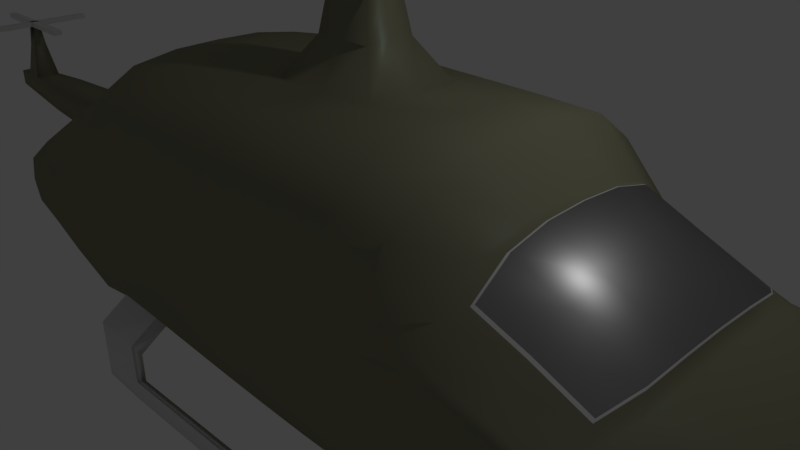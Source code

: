 # Source: helicopter2.blend  (saved by Blender 2.78.0; exported with 4.5.12 LTS)
import bpy
from mathutils import Matrix  # noqa: F401  (used for matrix-valued properties, if any)

bpy.ops.wm.read_factory_settings(use_empty=True)
scene = bpy.context.scene
scene.name = 'Scene'

# ---- collections
col_collection_1 = bpy.data.collections.new('Collection 1'); scene.collection.children.link(col_collection_1)

# ---- materials (node trees are filled in below, after node groups)
mat_body = bpy.data.materials.new('body')
mat_body.alpha_threshold = 0.0
mat_body.roughness = 0.5
mat_body.line_color = (0.0, 0.0, 0.0, 1.0)
mat_metall = bpy.data.materials.new('metall')
mat_metall.alpha_threshold = 0.0
mat_metall.roughness = 0.5
mat_glass = bpy.data.materials.new('glass')
mat_glass.alpha_threshold = 0.0
mat_glass.roughness = 0.5

# ---- material node trees
mat_body.use_nodes = True; mat_body.node_tree.nodes.clear()
_N = mat_body.node_tree.nodes; _L = mat_body.node_tree.links
n0 = _N.new('ShaderNodeMixShader'); n0.name = 'Mix Shader'; n0.location = (210, 205)
n0.inputs[0].default_value = 0.9
n1 = _N.new('ShaderNodeOutputMaterial'); n1.name = 'Material Output'; n1.location = (424, 218)
n2 = _N.new('ShaderNodeBsdfDiffuse'); n2.name = 'Diffuse BSDF'; n2.location = (15, 156)
n2.inputs[0].default_value = (0.2586, 0.2466, 0.1607, 1.0)
n3 = _N.new('ShaderNodeBsdfAnisotropic'); n3.name = 'Glossy BSDF'; n3.location = (9, 321)
n3.distribution = 'GGX'
n3.inputs[0].default_value = (0.2347, 0.3517, 0.3106, 1.0)
n3.inputs[1].default_value = 0.4472
_L.new(n0.outputs[0], n1.inputs[0])
_L.new(n3.outputs[0], n0.inputs[1])
_L.new(n2.outputs[0], n0.inputs[2])
n1.is_active_output = True
mat_metall.use_nodes = True; mat_metall.node_tree.nodes.clear()
_N = mat_metall.node_tree.nodes; _L = mat_metall.node_tree.links
n0 = _N.new('ShaderNodeBsdfAnisotropic'); n0.name = 'Glossy BSDF'; n0.location = (72, 286)
n0.distribution = 'GGX'
n0.inputs[0].default_value = (0.8667, 0.8667, 0.8667, 1.0)
n0.inputs[1].default_value = 0.5916
n1 = _N.new('ShaderNodeBsdfDiffuse'); n1.name = 'Diffuse BSDF'; n1.location = (66, 128)
n2 = _N.new('ShaderNodeMixShader'); n2.name = 'Mix Shader'; n2.location = (262, 185)
n3 = _N.new('ShaderNodeOutputMaterial'); n3.name = 'Material Output'; n3.location = (389, 285)
_L.new(n2.outputs[0], n3.inputs[0])
_L.new(n0.outputs[0], n2.inputs[1])
_L.new(n1.outputs[0], n2.inputs[2])
n3.is_active_output = True
mat_glass.use_nodes = True; mat_glass.node_tree.nodes.clear()
_N = mat_glass.node_tree.nodes; _L = mat_glass.node_tree.links
n0 = _N.new('ShaderNodeOutputMaterial'); n0.name = 'Material Output'; n0.location = (427, 342)
n1 = _N.new('ShaderNodeBsdfAnisotropic'); n1.name = 'Glossy BSDF'; n1.location = (205, 339)
n1.distribution = 'GGX'
n1.inputs[0].default_value = (0.3786, 0.3786, 0.3786, 1.0)
n1.inputs[1].default_value = 0.4082
_L.new(n1.outputs[0], n0.inputs[0])
n0.is_active_output = True

# ---- world
world_world = bpy.data.worlds.new('World'); scene.world = world_world
world_world.color = (0.05088, 0.05088, 0.05088)
world_world.use_sun_shadow = False
world_world.sun_shadow_jitter_overblur = 0.0
world_world.cycles.sampling_method = 'MANUAL'

# ---- cameras
cam_camera = bpy.data.cameras.new('Camera')
cam_camera.clip_end = 100.0
cam_camera.lens = 35.0
cam_camera.sensor_width = 32.0
cam_camera.sensor_height = 18.0
cam_camera.ortho_scale = 7.314
cam_camera.dof.focus_distance = 0.0

# ---- lights
light_lamp = bpy.data.lights.new('Lamp', 'POINT')
light_lamp.transmission_factor = 0.0
light_lamp.cutoff_distance = 30.0
light_lamp.energy = 100.0
light_lamp.shadow_buffer_clip_start = 1.001
light_lamp.shadow_soft_size = 0.1
light_lamp.shadow_maximum_resolution = 0.006
light_lamp.use_absolute_resolution = True

# ---- meshes
me_cube_001 = bpy.data.meshes.new('Cube.001')
me_cube_001.from_pydata([(-0.03973, 0.0593, 1.612), (-0.06266, 0.09353, 1.826), (-6.986e-08, 0.0593, 1.612), (0.03973, 0.0593, 1.612), (-0.03973, -1.51e-07, 1.613), (-0.06266, 0.09353, 2.107), (0.03973, -1.799e-07, 1.613), (-0.03973, -0.0593, 1.612), (-1.141e-07, -0.0593, 1.612), (0.03973, -0.0593, 1.612), (-5.618e-08, 0.09353, 1.826), (0.06266, 0.09353, 1.826), (-0.06266, -1.435e-07, 1.829), (-1.205, 0.09353, 2.107), (0.06266, -1.891e-07, 1.829), (-0.06266, -0.09353, 1.826), (-1.259e-07, -0.09353, 1.826), (0.06266, -0.09353, 1.826), (-5.618e-08, 0.09353, 2.107), (0.06266, 0.09353, 2.107), (-0.06266, -1.435e-07, 2.109), (0.06266, -1.891e-07, 2.109), (-0.06266, -0.09353, 2.107), (-1.259e-07, -0.09353, 2.107), (0.06266, -0.09353, 2.107), (-1.205, -1.435e-07, 2.109), (-1.205, -0.09353, 2.107), (-0.06266, -2.26, 2.107), (-1.259e-07, -2.26, 2.107), (0.06266, -2.26, 2.107), (-0.06266, 2.123, 2.107), (-5.618e-08, 2.123, 2.107), (0.06266, 2.123, 2.107), (1.131, 0.09353, 2.107), (1.131, -1.891e-07, 2.109), (1.131, -0.09353, 2.107), (-0.06266, 0.09353, 2.168), (-1.205, 0.09353, 2.168), (-5.618e-08, 0.09353, 2.168), (0.06266, 0.09353, 2.168), (-0.06266, -1.435e-07, 2.171), (0.06266, -1.891e-07, 2.171), (-0.06266, -0.09353, 2.168), (-1.259e-07, -0.09353, 2.168), (0.06266, -0.09353, 2.168), (-1.205, -1.435e-07, 2.171), (-1.205, -0.09353, 2.168), (-0.06266, -2.26, 2.168), (-1.259e-07, -2.26, 2.168), (0.06266, -2.26, 2.168), (-0.06266, 2.123, 2.168), (-5.618e-08, 2.123, 2.168), (0.06266, 2.123, 2.168), (1.131, 0.09353, 2.168), (1.131, -1.891e-07, 2.171), (1.131, -0.09353, 2.168), (0.06266, -0.1846, 2.107), (-0.06266, -0.1846, 2.107), (0.06266, -0.1846, 2.168), (-1.259e-07, -0.1846, 2.168), (-0.06266, -0.1846, 2.168), (0.06266, 0.1868, 2.107), (-0.06266, 0.1868, 2.107), (-5.618e-08, 0.1868, 2.168), (0.06266, 0.1868, 2.168), (-0.06266, 0.1868, 2.168), (-0.1105, 0.09353, 2.107), (-0.1105, -0.09353, 2.107), (-0.1105, -1.435e-07, 2.171), (-0.1105, 0.09353, 2.168), (-0.1105, -0.09353, 2.168), (0.1368, 0.09353, 2.107), (0.1368, -0.09353, 2.107), (0.1368, 0.09353, 2.168), (0.1368, -1.891e-07, 2.171), (0.1368, -0.09353, 2.168), (-0.06266, 0.0007061, 2.168), (-9.347e-08, -0.006455, 2.168)], [], [(0, 4, 12, 1), (7, 8, 16, 15), (9, 6, 14, 17), (4, 7, 15, 12), (15, 16, 23, 22), (17, 14, 21, 24), (12, 15, 22, 20), (11, 10, 18, 19), (2, 0, 1, 10), (6, 3, 11, 14), (8, 9, 17, 16), (3, 2, 10, 11), (67, 26, 46, 70), (31, 32, 52, 51), (66, 5, 36, 69), (30, 31, 51, 50), (1, 12, 20, 5), (10, 1, 5, 18), (14, 11, 19, 21), (16, 17, 24, 23), (71, 33, 53, 73), (57, 22, 42, 60), (33, 34, 54, 53), (25, 13, 37, 45), (34, 35, 55, 54), (26, 25, 45, 46), (56, 29, 49, 58), (62, 30, 50, 65), (69, 68, 45, 37), (68, 70, 46, 45), (59, 58, 49, 48), (60, 59, 48, 47), (64, 63, 51, 52), (63, 65, 50, 51), (74, 73, 53, 54), (75, 74, 54, 55), (72, 24, 44, 75), (28, 27, 47, 48), (61, 19, 39, 64), (29, 28, 48, 49), (42, 43, 59, 60), (43, 44, 58, 59), (24, 56, 58, 44), (27, 57, 60, 47), (32, 61, 64, 52), (38, 36, 65, 63), (39, 38, 63, 64), (5, 62, 65, 36), (40, 42, 70, 68), (36, 40, 68, 69), (13, 66, 69, 37), (22, 67, 70, 42), (35, 72, 75, 55), (44, 41, 74, 75), (41, 39, 73, 74), (19, 71, 73, 39), (24, 21, 19, 71, 33, 34, 35, 72), (30, 62, 5, 19, 61, 32, 31), (26, 67, 22, 5, 66, 13, 25), (28, 29, 56, 24, 22, 57, 27), (38, 39, 41, 77), (38, 77, 76, 36), (77, 41, 44, 43), (76, 77, 43, 42)])
me_cube_001.polygons.foreach_set('use_smooth', [1, 1, 1, 1, 1, 1, 1, 1, 1, 1, 1, 1, 0, 0, 0, 0, 1, 1, 1, 1, 0, 0, 0, 0, 0, 0, 0, 0, 1, 1, 1, 1, 1, 1, 1, 1, 0, 0, 0, 0, 1, 1, 0, 0, 0, 1, 1, 0, 1, 1, 0, 0, 0, 1, 1, 0, 1, 0, 0, 0, 1, 1, 1, 1])
me_cube_001.polygons.foreach_set('material_index', [0, 0, 0, 0, 0, 0, 0, 0, 0, 0, 0, 0, 1, 1, 1, 1, 0, 0, 0, 0, 1, 1, 1, 1, 1, 1, 1, 1, 1, 1, 1, 1, 1, 1, 1, 1, 1, 1, 1, 1, 1, 1, 1, 1, 1, 1, 1, 1, 1, 1, 1, 1, 1, 1, 1, 1, 0, 1, 1, 1, 1, 1, 1, 1])
me_cube_001.materials.append(mat_body)
me_cube_001.materials.append(mat_metall)
me_cube_001.use_remesh_preserve_volume = False
me_cube_001.use_remesh_preserve_attributes = False
me_cube_001.use_mirror_vertex_groups = False
me_cube_001.update()
me_cube = bpy.data.meshes.new('Cube')
me_cube.from_pydata([(0.9816, 0.7661, -0.1458), (0.9816, -0.7661, -0.1458), (-1.109, -0.7803, -0.1498), (-1.109, 0.7803, -0.1498), (0.9816, 0.7661, 0.1458), (0.9816, -0.7661, 0.1458), (-1.109, -0.7803, 0.1498), (-1.109, 0.7803, 0.1498), (1.127, 0.664, -0.2114), (1.202, 0.4756, -0.2592), (1.216, 0.2448, -0.2789), (1.217, -1.925e-07, -0.2834), (1.216, -0.2448, -0.2789), (1.202, -0.4756, -0.2592), (1.127, -0.664, -0.2114), (-1.127, -0.6747, -0.2213), (-1.132, -0.4806, -0.2693), (-1.134, -0.2463, -0.287), (-1.134, 2.399e-07, -0.2906), (-1.134, 0.2463, -0.287), (-1.132, 0.4806, -0.2693), (-1.127, 0.6747, -0.2213), (1.127, 0.664, 0.2114), (1.202, 0.4756, 0.2592), (1.216, 0.2448, 0.2789), (1.217, -3.191e-07, 0.2834), (1.216, -0.2448, 0.2789), (1.202, -0.4756, 0.2592), (1.127, -0.664, 0.2114), (-1.127, -0.6747, 0.2213), (-1.132, -0.4806, 0.2693), (-1.134, -0.2463, 0.287), (-1.134, 1.959e-07, 0.2906), (-1.134, 0.2463, 0.287), (-1.132, 0.4806, 0.2693), (-1.127, 0.6747, 0.2213), (0.7817, 0.7886, -0.2622), (0.6506, 0.7977, -0.307), (0.499, 0.8376, -0.3089), (0.3332, 0.8378, -0.311), (0.1667, 0.8378, -0.3112), (2.057e-07, 0.8378, -0.3112), (-0.1667, 0.8378, -0.3112), (-0.3332, 0.8378, -0.311), (-0.499, 0.8376, -0.3089), (-0.6595, 0.8362, -0.2963), (-0.7977, 0.8304, -0.2504), (0.7817, -0.7886, -0.2622), (0.6506, -0.7977, -0.307), (0.499, -0.8376, -0.3089), (0.3332, -0.8378, -0.311), (0.1667, -0.8378, -0.3112), (-2.025e-07, -0.8378, -0.3112), (-0.1667, -0.8378, -0.3112), (-0.3332, -0.8378, -0.311), (-0.499, -0.8376, -0.3089), (-0.6595, -0.8362, -0.2963), (-0.7977, -0.8304, -0.2504), (0.7817, 0.7886, 0.2622), (0.6506, 0.7977, 0.307), (0.499, 0.8376, 0.3089), (-0.499, 0.8376, 0.3089), (-0.6595, 0.8362, 0.2963), (-0.7977, 0.8304, 0.2504), (0.7817, -0.7886, 0.2622), (0.6506, -0.7977, 0.307), (0.499, -0.8376, 0.3089), (0.3332, -0.8378, 0.311), (0.1667, -0.8378, 0.3112), (-3.022e-07, -0.8378, 0.3112), (-0.1667, -0.8378, 0.3112), (-0.3332, -0.8378, 0.311), (-0.499, -0.8376, 0.3089), (-0.6595, -0.8362, 0.2963), (-0.7977, -0.8304, 0.2504), (-0.8008, 0.7011, 0.5812), (-0.6601, 0.7033, 0.7177), (-0.4991, 0.7038, 0.7532), (-0.3333, 0.7039, 0.7591), (-0.1667, 0.7039, 0.7597), (1.679e-07, 0.7039, 0.7597), (0.1667, 0.7039, 0.7597), (0.3333, 0.7039, 0.7591), (0.4991, 0.7038, 0.7532), (0.6195, 0.6764, 0.4944), (0.7784, 0.6709, 0.3808), (-0.8022, 0.4902, 0.7177), (-0.6605, 0.4907, 0.8922), (-0.4992, 0.4908, 0.9369), (-0.3333, 0.4909, 0.9441), (-0.1667, 0.4909, 0.9449), (1.011e-07, 0.4909, 0.9449), (0.1667, 0.4909, 0.9449), (0.3333, 0.4909, 0.9441), (0.4992, 0.4908, 0.9369), (0.6213, 0.4796, 0.6798), (0.7809, -0.7582, 0.2928), (-0.8026, 0.2487, 0.7531), (-0.6606, 0.2488, 0.9369), (-0.4992, 0.2488, 0.9835), (-0.3333, 0.2488, 0.991), (-0.1667, 0.2488, 0.9917), (1.304e-09, 0.2488, 0.9917), (0.1667, 0.2488, 0.9917), (0.3333, 0.2488, 0.991), (0.4992, 0.2488, 0.9835), (0.6215, 0.2458, 0.7487), (-1.114, -0.753, 0.1683), (-0.8026, 1.374e-07, 0.7584), (-0.6606, 8.095e-08, 0.9434), (-0.4992, 1.444e-08, 0.9902), (-0.3333, -4.474e-08, 0.9977), (-0.1667, -1.044e-07, 0.9984), (-0.04857, 0.0725, 1.663), (0.1667, -2.257e-07, 0.9984), (0.3333, -2.93e-07, 0.9977), (0.4992, -3.628e-07, 0.9902), (0.6215, -3.974e-07, 0.7633), (-1.114, -0.753, -0.1683), (-0.8026, -0.2487, 0.7531), (-0.6606, -0.2488, 0.9369), (-0.4992, -0.2488, 0.9835), (-0.3333, -0.2488, 0.991), (-0.1667, -0.2488, 0.9917), (-1.842e-07, -0.2488, 0.9917), (0.1667, -0.2488, 0.9917), (0.3333, -0.2488, 0.991), (0.4992, -0.2488, 0.9835), (0.6215, -0.2458, 0.7487), (1.019, -0.7398, 0.1627), (-0.8022, -0.4902, 0.7177), (-0.6605, -0.4907, 0.8922), (-0.4992, -0.4908, 0.9369), (-0.3333, -0.4909, 0.9441), (-0.1667, -0.4909, 0.9449), (-2.685e-07, -0.4909, 0.9449), (0.1667, -0.4909, 0.9449), (0.3333, -0.4909, 0.9441), (0.4992, -0.4908, 0.9369), (0.6213, -0.4796, 0.6798), (1.019, -0.7398, -0.1627), (-0.8008, -0.7011, 0.5812), (-0.6601, -0.7033, 0.7177), (-0.4991, -0.7038, 0.7532), (-0.3333, -0.7039, 0.7591), (-0.1667, -0.7039, 0.7597), (-3.244e-07, -0.7039, 0.7597), (0.1667, -0.7039, 0.7597), (0.3333, -0.7039, 0.7591), (0.4991, -0.7038, 0.7532), (0.6195, -0.6764, 0.4944), (0.7784, -0.6709, 0.3808), (0.8157, 0.6709, -0.5129), (0.656, 0.6496, -0.542), (0.4962, 0.6573, -0.5795), (0.3322, 0.6609, -0.6032), (0.1664, 0.6622, -0.6125), (-2.599e-06, 0.6626, -0.6148), (-0.1664, 0.6626, -0.6138), (-0.332, 0.6628, -0.6083), (-0.4951, 0.664, -0.5934), (-0.6522, 0.6709, -0.5705), (-0.8008, 0.7011, -0.5812), (0.8289, 0.4775, -0.6645), (0.6612, 0.4598, -0.7147), (0.4969, 0.4601, -0.7752), (0.3322, 0.4624, -0.8119), (0.1664, 0.4635, -0.826), (1.692e-06, 0.4637, -0.8293), (-0.1663, 0.4638, -0.8277), (-0.3317, 0.4639, -0.8189), (-0.4941, 0.4649, -0.794), (-0.6509, 0.4703, -0.7494), (-0.8022, 0.4902, -0.7177), (0.8307, 0.2453, -0.723), (0.663, 0.2376, -0.8025), (0.4975, 0.2373, -0.8764), (0.3323, 0.2383, -0.9181), (0.1664, 0.2388, -0.9336), (4.384e-06, 0.2389, -0.937), (-0.1663, 0.2389, -0.9351), (-0.3316, 0.2389, -0.9247), (-0.494, 0.2393, -0.8938), (-0.6508, 0.2415, -0.8314), (-0.8026, 0.2487, -0.7531), (0.8309, -7.475e-08, -0.7358), (0.6634, -2.547e-08, -0.8273), (0.4977, 1.091e-08, -0.9053), (0.3323, 4.715e-08, -0.948), (0.1664, 8.242e-08, -0.9636), (4.932e-06, 1.199e-07, -0.967), (-0.1663, 1.526e-07, -0.965), (-0.3316, 1.83e-07, -0.9542), (-0.494, 2.091e-07, -0.9215), (-0.6509, 2.318e-07, -0.853), (-0.8026, 2.552e-07, -0.7584), (0.8307, -0.2453, -0.723), (0.663, -0.2376, -0.8025), (0.4975, -0.2373, -0.8764), (0.3323, -0.2383, -0.9181), (0.1664, -0.2388, -0.9336), (4.283e-06, -0.2389, -0.937), (-0.1663, -0.2389, -0.9351), (-0.3316, -0.2389, -0.9247), (-0.494, -0.2393, -0.8938), (-0.6508, -0.2415, -0.8314), (-0.8026, -0.2487, -0.7531), (0.8289, -0.4775, -0.6645), (0.6612, -0.4598, -0.7147), (0.4969, -0.4601, -0.7752), (0.3322, -0.4624, -0.8119), (0.1664, -0.4635, -0.826), (1.493e-06, -0.4637, -0.8293), (-0.1663, -0.4638, -0.8277), (-0.3317, -0.4639, -0.8189), (-0.4941, -0.4649, -0.794), (-0.6509, -0.4703, -0.7494), (-0.8022, -0.4902, -0.7177), (0.8157, -0.6709, -0.5129), (0.656, -0.6496, -0.542), (0.4962, -0.6573, -0.5795), (0.3322, -0.6609, -0.6032), (0.1664, -0.6622, -0.6125), (-2.895e-06, -0.6626, -0.6148), (-0.1664, -0.6626, -0.6138), (-0.332, -0.6628, -0.6083), (-0.4951, -0.664, -0.5934), (-0.6522, -0.6709, -0.5705), (-0.8008, -0.7011, -0.5812), (-0.08685, 0.1296, 1.223), (-4.372e-08, 0.1296, 1.223), (0.08685, 0.1296, 1.223), (-0.08685, -1.337e-07, 1.227), (0.08685, -1.969e-07, 1.227), (-0.08685, -0.1296, 1.223), (-1.404e-07, -0.1296, 1.223), (0.08685, -0.1296, 1.223), (-6.457e-08, 0.0725, 1.663), (0.04857, 0.0725, 1.663), (-0.04857, -1.481e-07, 1.665), (0.04857, -1.835e-07, 1.665), (-0.04857, -0.0725, 1.663), (-1.186e-07, -0.0725, 1.663), (0.04857, -0.0725, 1.663), (0.9739, 0.7754, 0.0), (0.9739, -0.7754, 0.0), (-1.12, -0.7878, 0.0), (-1.12, 0.7878, 0.0), (-1.16, -0.6748, 0.0), (-1.167, -0.4804, 0.0), (-1.168, -0.2463, 0.0), (-1.833, 5.555e-07, 0.1346), (-1.168, 0.2463, 0.0), (-1.167, 0.4804, 0.0), (-1.16, 0.6748, 0.0), (1.164, 0.6646, 0.0), (1.252, 0.4755, 0.0), (1.268, 0.2448, 0.0), (1.269, -2.585e-07, 0.0), (1.268, -0.2448, 0.0), (1.252, -0.4755, 0.0), (1.164, -0.6646, 0.0), (0.7711, 0.819, 0.0), (0.6492, 0.8252, 0.0), (0.499, 0.8376, 0.0), (-0.499, 0.8376, 0.0), (-0.6595, 0.8362, 0.0), (-0.7977, 0.8304, 0.0), (0.7711, -0.819, 0.0), (0.6492, -0.8252, 0.0), (0.499, -0.8376, 0.0), (0.3332, -0.8378, 0.0), (0.1667, -0.8378, 0.0), (-2.523e-07, -0.8378, 0.0), (-0.1667, -0.8378, 0.0), (-0.3332, -0.8378, 0.0), (-0.499, -0.8376, 0.0), (-0.6595, -0.8362, 0.0), (-0.7977, -0.8304, 0.0), (0.9483, 0.6676, 0.2418), (0.9937, 0.4765, 0.3447), (1.002, 0.245, 0.3846), (1.002, -3.677e-07, 0.3934), (1.002, -0.245, 0.3846), (0.9937, -0.4765, 0.3447), (0.9483, -0.6676, 0.2418), (0.8887, 0.7812, -0.202), (0.8887, -0.7812, -0.202), (0.8887, 0.7812, 0.202), (0.8887, -0.7812, 0.202), (0.9857, 0.6676, -0.3739), (1.031, 0.4765, -0.4768), (1.039, 0.245, -0.5167), (1.04, -1.324e-07, -0.5255), (1.039, -0.245, -0.5167), (1.031, -0.4765, -0.4768), (0.9857, -0.6676, -0.3739), (0.8597, -0.8085, 0.0), (0.8597, 0.8085, 0.0), (-0.976, 0.7956, -0.2028), (-0.976, -0.7956, -0.2028), (-0.976, 0.7956, 0.2028), (-0.976, -0.7956, 0.2028), (-0.9815, 0.679, -0.3901), (-0.9845, 0.4818, -0.4903), (-0.9854, 0.2466, -0.5245), (-0.9856, 2.492e-07, -0.5312), (-0.9854, -0.2466, -0.5245), (-0.9845, -0.4818, -0.4903), (-0.9815, -0.679, -0.3901), (-0.9815, 0.679, 0.3901), (-0.9845, 0.4818, 0.4903), (-0.9854, 0.2466, 0.5245), (-0.9856, 1.675e-07, 0.5312), (-0.9854, -0.2466, 0.5245), (-0.9845, -0.4818, 0.4903), (-0.9815, -0.679, 0.3901), (-0.9759, 0.8168, 0.0), (-0.9759, -0.8168, 0.0), (0.6617, 0.5675, 0.5575), (0.795, 0.5628, 0.4622), (0.6632, 0.4024, 0.713), (0.8061, 0.4006, 0.5894), (0.6633, 0.2062, 0.7708), (0.8076, 0.2058, 0.6385), (0.6634, -4.112e-07, 0.7831), (0.8077, -4.114e-07, 0.6492), (0.6633, -0.2062, 0.7708), (0.8076, -0.2058, 0.6385), (0.6632, -0.4024, 0.713), (0.8061, -0.4006, 0.5894), (0.6617, -0.5675, 0.5575), (0.795, -0.5628, 0.4622), (0.9376, 0.5601, 0.3455), (0.9756, 0.3998, 0.4319), (0.9824, 0.2056, 0.4654), (0.983, -3.863e-07, 0.4727), (0.9824, -0.2056, 0.4654), (0.9756, -0.3998, 0.4319), (0.9376, -0.5601, 0.3455), (0.6426, -0.7664, 0.3554), (0.499, -0.803, 0.4236), (0.3332, -0.8032, 0.4267), (0.1667, -0.8032, 0.427), (-3.079e-07, -0.8032, 0.4271), (-0.1667, -0.8032, 0.427), (-0.3332, -0.8032, 0.4267), (-0.499, -0.803, 0.4236), (-0.6596, -0.8018, 0.4051), (-0.7985, -0.7971, 0.3358), (0.7905, -0.7582, -0.3269), (0.652, -0.7594, -0.3677), (0.4983, -0.791, -0.3788), (0.333, -0.7921, -0.3865), (0.1666, -0.7925, -0.389), (-8.977e-07, -0.7926, -0.3896), (-0.1666, -0.7926, -0.3894), (-0.3329, -0.7926, -0.3878), (-0.498, -0.7927, -0.3824), (-0.6576, -0.7935, -0.3671), (-0.7985, -0.7971, -0.3358), (-1.13, -0.7586, 0.0), (1.023, -0.7468, 0.0), (0.9137, -0.7519, -0.2464), (0.9041, -0.7519, 0.2122), (-0.9774, -0.7655, 0.2511), (-0.9774, -0.7655, -0.2511), (-0.3339, -0.9786, -0.4243), (-0.4996, -0.9783, -0.4221), (-0.3336, -0.9334, -0.5011), (-0.4986, -0.9335, -0.4956), (-0.3336, -0.9334, -0.783), (0.6592, -0.9006, -0.3965), (0.5076, -0.9404, -0.3984), (0.6606, -0.8623, -0.4572), (0.5069, -0.8939, -0.4683), (-0.3336, -0.9334, -0.6798), (-0.4986, -0.9335, -0.6785), (-0.3339, -0.9786, -0.6615), (-0.4996, -0.9783, -0.661), (0.5069, -0.8939, -0.6575), (0.5076, -0.9404, -0.6412), (0.6592, -0.9006, -0.6407), (0.6606, -0.8623, -0.6549), (-0.3339, -0.9786, -0.783), (-0.4996, -0.9783, -0.783), (-0.4986, -0.9335, -0.783), (0.6592, -0.9006, -0.7626), (0.5076, -0.9404, -0.7626), (0.6606, -0.8623, -0.7626), (0.5069, -0.8939, -0.7626), (-1.135, -0.6747, -0.1653), (-1.141, -0.4805, -0.2012), (-1.142, -0.2463, -0.2144), (-1.143, 2.341e-07, -0.2171), (-1.142, 0.2463, -0.2144), (-1.141, 0.4805, -0.2012), (-1.135, 0.6747, -0.1653), (1.136, 0.6642, -0.1579), (1.214, 0.4756, -0.1937), (1.229, 0.2448, -0.2084), (1.23, -2.092e-07, -0.2117), (1.229, -0.2448, -0.2084), (1.214, -0.4756, -0.1937), (1.136, -0.6642, -0.1579), (0.7791, -0.7963, -0.1959), (0.6503, -0.8046, -0.2293), (0.499, -0.8376, -0.2308), (0.3332, -0.8378, -0.2324), (0.1667, -0.8378, -0.2325), (-2.151e-07, -0.8378, -0.2325), (-0.1667, -0.8378, -0.2325), (-0.3332, -0.8378, -0.2324), (-0.499, -0.8376, -0.2308), (-0.6595, -0.8362, -0.2214), (-0.7977, -0.8304, -0.1871), (0.9797, 0.7685, -0.1089), (0.9797, -0.7685, -0.1089), (-1.112, -0.7822, -0.1119), (-1.112, 0.7822, -0.1119), (0.7791, 0.7963, -0.1959), (0.6503, 0.8046, -0.2293), (0.499, 0.8376, -0.2308), (0.3332, 0.8378, -0.2324), (0.1667, 0.8378, -0.2325), (2.056e-07, 0.8378, -0.2325), (-0.1667, 0.8378, -0.2325), (-0.3332, 0.8378, -0.2324), (-0.499, 0.8376, -0.2308), (-0.6595, 0.8362, -0.2214), (-0.7977, 0.8304, -0.1871), (0.8814, -0.7881, -0.1509), (0.8814, 0.7881, -0.1509), (-0.976, -0.801, -0.1515), (-0.976, 0.801, -0.1515), (1.02, -0.7416, -0.1216), (-1.118, -0.7544, -0.1257), (-1.523, 2.071e-07, 0.1592), (-1.523, -0.1248, 0.1574), (0.499, 1.028, -0.3596), (0.6648, 1.028, -0.3575), (0.4987, 0.9831, -0.4364), (0.6638, 0.9832, -0.431), (0.4987, 0.9831, -0.7184), (-0.4941, 0.9502, -0.3318), (-0.3425, 0.9901, -0.3337), (-0.4954, 0.912, -0.3925), (-0.3417, 0.9436, -0.4036), (0.4987, 0.9831, -0.6151), (0.6638, 0.9832, -0.6138), (0.499, 1.028, -0.5969), (0.6648, 1.028, -0.5964), (-0.3417, 0.9436, -0.5928), (-0.3425, 0.9901, -0.5765), (-0.4941, 0.9502, -0.5761), (-0.4954, 0.912, -0.5902), (0.499, 1.028, -0.7184), (0.6648, 1.028, -0.7184), (0.6638, 0.9832, -0.7184), (-0.4941, 0.9502, -0.6979), (-0.3425, 0.9901, -0.6979), (-0.4954, 0.912, -0.6979), (-0.3417, 0.9436, -0.6979), (-1.523, 0.1248, 0.1574), (-1.541, -0.1247, 0.01199), (-1.541, 0.1247, 0.01199), (-1.528, -0.1248, -0.09662), (-1.528, 2.264e-07, -0.09798), (-1.528, 0.1248, -0.09662), (-1.833, -0.102, 0.1331), (-1.833, 0.102, 0.1331), (-1.847, -0.102, 0.01423), (-1.847, 0.102, 0.01423), (-1.836, -0.102, -0.07459), (-1.836, 5.713e-07, -0.0757), (-1.836, 0.102, -0.07459), (-2.203, 5.595e-07, 0.08666), (-2.203, -0.05768, 0.08582), (-2.203, 0.05769, 0.08582), (-2.203, -0.05768, 0.0186), (-2.203, 5.644e-07, 0.0186), (-2.203, 0.05768, 0.0186), (-2.203, -0.05768, -0.03161), (-2.203, 5.684e-07, -0.03224), (-2.203, 0.05768, -0.03161), (-2.02, 0.07985, -0.0531), (-2.02, 5.699e-07, -0.05397), (-2.018, 0.07986, 0.1095), (-2.025, 0.07985, 0.01642), (-2.025, -0.07985, 0.01642), (-2.02, -0.07985, -0.0531), (-2.018, 5.575e-07, 0.1106), (-2.018, -0.07986, 0.1095), (-2.111, 5.691e-07, -0.04311), (-2.114, 0.06876, 0.01751), (-2.114, -0.06876, 0.01751), (-2.11, -0.06877, 0.09764), (-2.111, 0.06877, -0.04236), (-2.11, 0.06877, 0.09764), (-2.111, -0.06877, -0.04236), (-2.11, 5.585e-07, 0.09864), (-2.041, 0.04042, 0.3723), (-2.041, 5.581e-07, 0.3729), (-2.041, -0.04042, 0.3723), (-2.087, -0.03481, 0.3663), (-2.087, 0.03481, 0.3663), (-2.087, 5.586e-07, 0.3668), (-2.048, 0.02768, 0.5192), (-2.048, 5.583e-07, 0.5196), (-2.048, -0.02768, 0.5192), (-2.08, -0.02383, 0.5151), (-2.08, 0.02384, 0.5151), (-2.08, 5.587e-07, 0.5155), (-1.839, 0.02768, 0.5192), (-1.839, 5.583e-07, 0.5196), (-1.839, -0.02768, 0.5192), (-2.281, -0.02383, 0.5151), (-2.281, 0.02384, 0.5151), (-2.281, 5.587e-07, 0.5155), (-2.048, -0.4044, 0.5192), (-2.08, -0.4005, 0.5151), (-2.048, 0.3734, 0.5192), (-2.08, 0.3695, 0.5151), (-2.048, 0.02768, 0.5561), (-2.048, 5.583e-07, 0.5565), (-2.048, -0.02768, 0.5561), (-2.08, -0.02383, 0.552), (-2.08, 0.02384, 0.552), (-2.08, 5.587e-07, 0.5524), (-1.839, 0.02768, 0.5561), (-1.839, 5.583e-07, 0.5565), (-1.839, -0.02768, 0.5561), (-2.281, -0.02383, 0.552), (-2.281, 0.02384, 0.552), (-2.281, 5.587e-07, 0.5524), (-2.048, -0.4044, 0.5561), (-2.08, -0.4005, 0.552), (-2.048, 0.3734, 0.5561), (-2.08, 0.3695, 0.552), (0.4323, 0.8331, 0.2955), (0.2887, 0.8333, 0.2974), (0.1444, 0.8333, 0.2976), (2.026e-07, 0.8333, 0.2976), (-0.1444, 0.8333, 0.2976), (-0.2887, 0.8333, 0.2974), (-0.4323, 0.8331, 0.2955), (-0.4324, 0.7173, 0.6804), (-0.2887, 0.7173, 0.6855), (-0.1444, 0.7174, 0.686), (1.702e-07, 0.7174, 0.6861), (0.1444, 0.7174, 0.686), (0.2887, 0.7173, 0.6855), (0.4324, 0.7173, 0.6804), (0.4323, 0.8331, 0.02796), (0.2887, 0.8333, 0.02796), (0.1444, 0.8333, 0.02796), (2.028e-07, 0.8333, 0.02796), (-0.1444, 0.8333, 0.02796), (-0.2887, 0.8333, 0.02796), (-0.4323, 0.8331, 0.02796), (0.4323, 0.8331, -0.1719), (0.2887, 0.8333, -0.1733), (0.1444, 0.8333, -0.1735), (2.029e-07, 0.8333, -0.1735), (-0.1444, 0.8333, -0.1735), (-0.2887, 0.8333, -0.1733), (-0.4323, 0.8331, -0.1719), (0.06771, 0.1011, 1.443), (-5.415e-08, 0.1011, 1.443), (-0.06771, 0.1011, 1.443), (-0.06771, -1.409e-07, 1.446), (0.06771, -1.902e-07, 1.446), (0.06771, -0.1011, 1.443), (-1.295e-07, -0.1011, 1.443), (-0.06771, -0.1011, 1.443), (0.9847, 0.2102, 0.4559), (0.9778, 0.4088, 0.4217), (0.9388, -0.5728, 0.3334), (0.6582, -0.4115, 0.7091), (0.6567, 0.5803, 0.5501), (0.6585, -4.095e-07, 0.7808), (0.6584, -0.2109, 0.7682), (0.9778, -0.4088, 0.4217), (0.6582, 0.4115, 0.7091), (0.6584, 0.2109, 0.7682), (0.6567, -0.5803, 0.5501), (0.793, -0.5755, 0.4526), (0.9847, -0.2102, 0.4559), (0.9852, -3.841e-07, 0.4634), (0.9388, 0.5728, 0.3334), (0.793, 0.5755, 0.4526), (0.2925, 0.7162, 0.6918), (0.438, 0.8335, 0.02556), (-0.438, 0.8335, -0.177), (0.1463, 0.7162, 0.6924), (-0.438, 0.8335, 0.02556), (0.438, 0.8335, -0.177), (1.7e-07, 0.7162, 0.6924), (0.2925, 0.8337, -0.1784), (-0.1463, 0.7162, 0.6924), (0.1463, 0.8337, -0.1785), (-0.2925, 0.7162, 0.6918), (0.4381, 0.7161, 0.6867), (0.438, 0.8335, 0.2967), (2.031e-07, 0.8337, -0.1786), (-0.438, 0.8335, 0.2967), (-0.4381, 0.7161, 0.6867), (-0.1463, 0.8337, -0.1785), (-0.2925, 0.8337, -0.1784), (-0.007922, 0.8333, 0.02796), (-0.01734, 0.8337, -0.1786), (-0.009321, 0.8333, -0.1735), (-0.007709, 0.8333, 0.2976), (-0.005842, 0.7174, 0.6861)], [], [(366, 300, 2, 118), (365, 107, 6, 302), (362, 129, 5, 245), (318, 302, 6, 246), (254, 35, 7, 247), (434, 299, 3, 419), (361, 107, 29, 248), (248, 29, 30, 249), (249, 30, 31, 250), (395, 394, 467, 468), (250, 31, 438, 464), (252, 33, 34, 253), (253, 34, 35, 254), (244, 4, 22, 255), (255, 22, 23, 256), (256, 23, 24, 257), (257, 24, 25, 258), (258, 25, 26, 259), (259, 26, 27, 260), (260, 27, 28, 261), (301, 7, 35, 310), (310, 35, 34, 311), (311, 34, 33, 312), (312, 33, 32, 313), (313, 32, 31, 314), (314, 31, 30, 315), (315, 30, 29, 316), (299, 303, 21, 3), (303, 304, 20, 21), (304, 305, 19, 20), (305, 306, 18, 19), (306, 307, 17, 18), (307, 308, 16, 17), (308, 309, 15, 16), (295, 296, 218, 207), (207, 218, 219, 208), (208, 219, 220, 209), (209, 220, 221, 210), (210, 221, 222, 211), (211, 222, 223, 212), (212, 223, 224, 213), (213, 224, 225, 214), (214, 225, 226, 215), (215, 226, 227, 216), (216, 227, 228, 217), (294, 295, 207, 196), (196, 207, 208, 197), (197, 208, 209, 198), (198, 209, 210, 199), (199, 210, 211, 200), (200, 211, 212, 201), (201, 212, 213, 202), (202, 213, 214, 203), (203, 214, 215, 204), (204, 215, 216, 205), (205, 216, 217, 206), (293, 294, 196, 185), (185, 196, 197, 186), (186, 197, 198, 187), (187, 198, 199, 188), (188, 199, 200, 189), (189, 200, 201, 190), (190, 201, 202, 191), (191, 202, 203, 192), (192, 203, 204, 193), (193, 204, 205, 194), (194, 205, 206, 195), (292, 293, 185, 174), (174, 185, 186, 175), (175, 186, 187, 176), (176, 187, 188, 177), (177, 188, 189, 178), (178, 189, 190, 179), (179, 190, 191, 180), (180, 191, 192, 181), (181, 192, 193, 182), (182, 193, 194, 183), (183, 194, 195, 184), (291, 292, 174, 163), (163, 174, 175, 164), (164, 175, 176, 165), (165, 176, 177, 166), (166, 177, 178, 167), (167, 178, 179, 168), (168, 179, 180, 169), (169, 180, 181, 170), (170, 181, 182, 171), (171, 182, 183, 172), (172, 183, 184, 173), (290, 291, 163, 152), (152, 163, 164, 153), (153, 164, 165, 154), (154, 165, 166, 155), (155, 166, 167, 156), (156, 167, 168, 157), (157, 168, 169, 158), (158, 169, 170, 159), (159, 170, 171, 160), (160, 171, 172, 161), (161, 172, 173, 162), (286, 290, 152, 36), (36, 152, 153, 37), (37, 153, 154, 38), (38, 154, 155, 39), (39, 155, 156, 40), (40, 156, 157, 41), (41, 157, 158, 42), (42, 158, 159, 43), (43, 159, 160, 44), (44, 160, 161, 45), (45, 161, 162, 46), (584, 580, 325, 323), (579, 583, 321, 319), (139, 138, 149, 150), (138, 137, 148, 149), (137, 136, 147, 148), (136, 135, 146, 147), (135, 134, 145, 146), (134, 133, 144, 145), (133, 132, 143, 144), (132, 131, 142, 143), (131, 130, 141, 142), (576, 589, 333, 334), (577, 582, 338, 339), (128, 127, 138, 139), (127, 126, 137, 138), (126, 125, 136, 137), (125, 124, 135, 136), (124, 123, 134, 135), (123, 122, 133, 134), (122, 121, 132, 133), (121, 120, 131, 132), (120, 119, 130, 131), (578, 585, 331, 329), (590, 579, 319, 320), (117, 116, 127, 128), (116, 115, 126, 127), (115, 114, 125, 126), (112, 123, 234, 232), (101, 112, 232, 229), (112, 111, 122, 123), (111, 110, 121, 122), (110, 109, 120, 121), (109, 108, 119, 120), (580, 581, 327, 325), (582, 587, 337, 338), (106, 105, 116, 117), (105, 104, 115, 116), (104, 103, 114, 115), (123, 124, 235, 234), (102, 101, 229, 230), (101, 100, 111, 112), (100, 99, 110, 111), (99, 98, 109, 110), (98, 97, 108, 109), (583, 584, 323, 321), (585, 586, 332, 331), (95, 94, 105, 106), (94, 93, 104, 105), (93, 92, 103, 104), (92, 91, 102, 103), (91, 90, 101, 102), (90, 89, 100, 101), (89, 88, 99, 100), (88, 87, 98, 99), (87, 86, 97, 98), (587, 588, 336, 337), (589, 590, 320, 333), (84, 83, 94, 95), (83, 82, 93, 94), (82, 81, 92, 93), (81, 80, 91, 92), (80, 79, 90, 91), (79, 78, 89, 90), (78, 77, 88, 89), (77, 76, 87, 88), (76, 75, 86, 87), (288, 58, 85, 279), (58, 59, 84, 85), (59, 60, 83, 84), (591, 602, 552, 551), (608, 593, 566, 565), (592, 596, 560, 553), (594, 591, 551, 550), (603, 592, 553, 539), (593, 595, 559, 566), (61, 62, 76, 77), (62, 63, 75, 76), (432, 286, 36, 420), (420, 36, 37, 421), (422, 38, 39, 423), (423, 39, 40, 424), (424, 40, 41, 425), (425, 41, 42, 426), (426, 42, 43, 427), (428, 44, 45, 429), (429, 45, 46, 430), (297, 289, 64, 268), (268, 64, 65, 269), (269, 65, 66, 270), (270, 66, 67, 271), (271, 67, 68, 272), (272, 68, 69, 273), (273, 69, 70, 274), (274, 70, 71, 275), (275, 71, 72, 276), (276, 72, 73, 277), (277, 73, 74, 278), (364, 96, 64, 289), (96, 340, 65, 64), (340, 341, 66, 65), (341, 342, 67, 66), (342, 343, 68, 67), (343, 344, 69, 68), (344, 345, 70, 69), (345, 346, 71, 70), (346, 347, 72, 71), (347, 348, 73, 72), (348, 349, 74, 73), (363, 287, 47, 350), (350, 47, 48, 351), (48, 49, 373, 372), (352, 49, 50, 353), (353, 50, 51, 354), (354, 51, 52, 355), (355, 52, 53, 356), (356, 53, 54, 357), (55, 358, 370, 368), (358, 55, 56, 359), (359, 56, 57, 360), (573, 572, 243, 242), (571, 567, 238, 240), (568, 569, 113, 237), (569, 570, 239, 113), (103, 102, 230, 231), (124, 125, 236, 235), (114, 103, 231, 233), (125, 114, 233, 236), (567, 568, 237, 238), (570, 574, 241, 239), (572, 571, 240, 243), (574, 573, 242, 241), (414, 277, 278, 415), (413, 276, 277, 414), (412, 275, 276, 413), (411, 274, 275, 412), (410, 273, 274, 411), (409, 272, 273, 410), (408, 271, 272, 409), (407, 270, 271, 408), (406, 269, 270, 407), (405, 268, 269, 406), (431, 297, 268, 405), (62, 266, 267, 63), (61, 265, 266, 62), (597, 594, 550, 549), (595, 605, 545, 559), (596, 598, 561, 560), (599, 597, 549, 613, 548), (598, 600, 562, 561), (601, 599, 548, 547), (59, 263, 264, 60), (58, 262, 263, 59), (288, 298, 262, 58), (403, 260, 261, 404), (402, 259, 260, 403), (401, 258, 259, 402), (400, 257, 258, 401), (399, 256, 257, 400), (398, 255, 256, 399), (416, 244, 255, 398), (396, 253, 254, 397), (395, 252, 253, 396), (33, 252, 465, 463), (32, 33, 463, 437), (392, 249, 250, 393), (391, 248, 249, 392), (436, 361, 248, 391), (301, 317, 247, 7), (397, 254, 247, 419), (433, 318, 246, 418), (435, 362, 245, 417), (4, 244, 298, 288), (417, 245, 297, 431), (140, 1, 287, 363), (129, 364, 289, 5), (245, 5, 289, 297), (416, 0, 286, 432), (4, 288, 279, 22), (22, 279, 280, 23), (23, 280, 281, 24), (24, 281, 282, 25), (25, 282, 283, 26), (26, 283, 284, 27), (27, 284, 285, 28), (0, 8, 290, 286), (8, 9, 291, 290), (9, 10, 292, 291), (10, 11, 293, 292), (11, 12, 294, 293), (12, 13, 295, 294), (13, 14, 296, 295), (415, 278, 318, 433), (63, 267, 317, 301), (217, 228, 309, 308), (206, 217, 308, 307), (195, 206, 307, 306), (184, 195, 306, 305), (173, 184, 305, 304), (162, 173, 304, 303), (46, 162, 303, 299), (130, 315, 316, 141), (119, 314, 315, 130), (108, 313, 314, 119), (97, 312, 313, 108), (86, 311, 312, 97), (75, 310, 311, 86), (63, 301, 310, 75), (430, 46, 299, 434), (278, 74, 302, 318), (349, 365, 302, 74), (360, 57, 300, 366), (338, 330, 332, 339), (330, 329, 331, 332), (337, 328, 330, 338), (328, 327, 329, 330), (336, 326, 328, 337), (326, 325, 327, 328), (335, 324, 326, 336), (324, 323, 325, 326), (334, 322, 324, 335), (322, 321, 323, 324), (333, 320, 322, 334), (320, 319, 321, 322), (581, 578, 329, 327), (575, 576, 334, 335), (586, 577, 339, 332), (588, 575, 335, 336), (228, 360, 366, 309), (141, 316, 365, 349), (28, 285, 364, 129), (14, 140, 363, 296), (404, 261, 362, 435), (418, 246, 361, 436), (227, 359, 360, 228), (226, 358, 359, 227), (225, 357, 358, 226), (224, 356, 357, 225), (223, 355, 356, 224), (222, 354, 355, 223), (221, 353, 354, 222), (220, 352, 353, 221), (219, 351, 352, 220), (218, 350, 351, 219), (296, 363, 350, 218), (142, 141, 349, 348), (143, 142, 348, 347), (144, 143, 347, 346), (145, 144, 346, 345), (146, 145, 345, 344), (147, 146, 344, 343), (148, 147, 343, 342), (149, 148, 342, 341), (150, 149, 341, 340), (151, 150, 340, 96), (285, 151, 96, 364), (246, 6, 107, 361), (261, 28, 129, 362), (316, 29, 107, 365), (309, 366, 118, 15), (377, 376, 371, 386), (54, 55, 368, 367), (357, 54, 367, 369), (358, 357, 369, 370), (378, 381, 380, 376), (379, 377, 386, 385), (378, 379, 385, 384), (371, 376, 380, 390), (351, 48, 372, 374), (49, 352, 375, 373), (352, 351, 374, 375), (382, 381, 388, 387), (380, 383, 389, 390), (383, 382, 387, 389), (367, 368, 379, 378), (368, 370, 377, 379), (369, 367, 378, 376), (370, 369, 376, 377), (374, 372, 382, 383), (375, 374, 383, 380), (372, 373, 381, 382), (373, 375, 380, 381), (378, 384, 388, 381), (371, 384, 385, 386), (389, 387, 388, 390), (371, 390, 388, 384), (2, 418, 436, 118), (14, 404, 435, 140), (267, 430, 434, 317), (57, 415, 433, 300), (244, 416, 432, 298), (1, 417, 431, 287), (140, 435, 417, 1), (300, 433, 418, 2), (21, 397, 419, 3), (118, 436, 391, 15), (15, 391, 392, 16), (16, 392, 393, 17), (17, 393, 394, 18), (18, 394, 395, 19), (19, 395, 396, 20), (20, 396, 397, 21), (0, 416, 398, 8), (8, 398, 399, 9), (9, 399, 400, 10), (10, 400, 401, 11), (11, 401, 402, 12), (12, 402, 403, 13), (13, 403, 404, 14), (287, 431, 405, 47), (47, 405, 406, 48), (48, 406, 407, 49), (49, 407, 408, 50), (50, 408, 409, 51), (51, 409, 410, 52), (52, 410, 411, 53), (53, 411, 412, 54), (54, 412, 413, 55), (55, 413, 414, 56), (56, 414, 415, 57), (266, 429, 430, 267), (265, 428, 429, 266), (600, 604, 563, 562), (606, 601, 547, 546), (602, 603, 539, 552), (604, 610, 611, 563), (605, 606, 546, 545), (607, 608, 565, 564), (263, 421, 422, 264), (262, 420, 421, 263), (298, 432, 420, 262), (317, 434, 419, 247), (428, 427, 445, 444), (421, 37, 442, 440), (449, 448, 443, 458), (422, 421, 440, 439), (38, 422, 439, 441), (37, 38, 441, 442), (450, 453, 452, 448), (451, 449, 458, 457), (450, 451, 457, 456), (443, 448, 452, 462), (44, 428, 444, 446), (427, 43, 447, 445), (43, 44, 446, 447), (454, 453, 460, 459), (452, 455, 461, 462), (455, 454, 459, 461), (439, 440, 451, 450), (440, 442, 449, 451), (441, 439, 450, 448), (442, 441, 448, 449), (446, 444, 454, 455), (447, 446, 455, 452), (444, 445, 453, 454), (445, 447, 452, 453), (450, 456, 460, 453), (443, 456, 457, 458), (461, 459, 460, 462), (443, 462, 460, 456), (437, 463, 470, 251), (438, 437, 251, 469), (466, 464, 471, 473), (465, 468, 475, 472), (252, 395, 468, 465), (393, 250, 464, 466), (31, 32, 437, 438), (394, 393, 466, 467), (499, 495, 479, 482), (494, 497, 484, 481), (497, 493, 483, 484), (498, 494, 481, 478), (467, 466, 473, 474), (464, 438, 469, 471), (468, 467, 474, 475), (463, 465, 472, 470), (480, 476, 478, 481), (483, 480, 481, 484), (479, 477, 476, 480), (482, 479, 480, 483), (500, 498, 478, 476), (495, 496, 477, 479), (493, 499, 482, 483), (496, 500, 476, 477), (469, 251, 491, 492), (474, 473, 490, 486), (471, 469, 492, 489), (251, 470, 487, 491), (470, 472, 488, 487), (475, 474, 486, 485), (472, 475, 485, 488), (473, 471, 489, 490), (492, 491, 502, 503), (486, 490, 499, 493), (489, 492, 496, 495), (498, 500, 506, 505), (487, 488, 494, 498), (485, 486, 493, 497), (488, 485, 497, 494), (490, 489, 495, 499), (504, 503, 509, 510), (505, 506, 512, 511), (496, 492, 503, 504), (500, 496, 504, 506), (487, 498, 505, 501), (491, 487, 501, 502), (513, 514, 530, 529), (517, 511, 527, 533), (503, 502, 508, 509), (501, 505, 511, 507), (506, 504, 510, 512), (502, 501, 507, 508), (521, 507, 523, 537), (514, 515, 531, 530), (511, 522, 538, 527), (518, 517, 533, 534), (522, 521, 537, 538), (516, 518, 534, 532), (525, 524, 528, 526), (524, 523, 527, 528), (524, 523, 529, 530), (525, 524, 530, 531), (527, 528, 534, 533), (528, 526, 532, 534), (526, 525, 535, 536), (523, 527, 538, 537), (510, 516, 532, 526), (507, 513, 529, 523), (519, 520, 536, 535), (509, 519, 535, 525), (515, 509, 525, 531), (520, 510, 526, 536), (539, 540, 551, 552), (540, 541, 550, 551), (541, 542, 549, 550), (542, 612, 613, 549), (543, 544, 547, 548), (544, 545, 546, 547), (544, 558, 559, 545), (543, 557, 558, 544), (542, 556, 609, 612), (541, 555, 556, 542), (540, 554, 555, 541), (539, 553, 554, 540), (558, 565, 566, 559), (557, 564, 565, 558), (556, 563, 611, 609), (555, 562, 563, 556), (554, 561, 562, 555), (553, 560, 561, 554), (234, 235, 573, 574), (236, 233, 571, 572), (232, 234, 574, 570), (231, 230, 568, 567), (229, 232, 570, 569), (230, 229, 569, 568), (233, 231, 567, 571), (235, 236, 572, 573), (282, 281, 575, 588), (151, 285, 577, 586), (281, 280, 576, 575), (128, 139, 578, 581), (279, 85, 590, 589), (283, 282, 588, 587), (150, 151, 586, 585), (95, 106, 584, 583), (284, 283, 587, 582), (117, 128, 581, 580), (85, 84, 579, 590), (139, 150, 585, 578), (285, 284, 582, 577), (280, 279, 589, 576), (84, 95, 583, 579), (106, 117, 580, 584), (426, 427, 608, 607), (61, 77, 606, 605), (425, 426, 607, 610, 604), (83, 60, 603, 602), (77, 78, 601, 606), (424, 425, 604, 600), (78, 79, 599, 601), (423, 424, 600, 598), (79, 80, 597, 599), (422, 423, 598, 596), (265, 61, 605, 595), (80, 81, 594, 597), (428, 265, 595, 593), (60, 264, 592, 603), (81, 82, 591, 594), (264, 422, 596, 592), (427, 428, 593, 608), (82, 83, 602, 591), (613, 612, 543, 548), (609, 611, 564, 557), (612, 609, 557, 543), (611, 610, 607, 564)])
me_cube.polygons.foreach_set('use_smooth', [1, 1, 1, 1, 1, 1, 1, 1, 1, 1, 1, 1, 1, 1, 1, 1, 1, 1, 1, 1, 1, 1, 1, 1, 1, 1, 1, 1, 1, 1, 1, 1, 1, 1, 1, 1, 1, 1, 1, 1, 1, 1, 1, 1, 1, 1, 1, 1, 1, 1, 1, 1, 1, 1, 1, 1, 1, 1, 1, 1, 1, 1, 1, 1, 1, 1, 1, 1, 1, 1, 1, 1, 1, 1, 1, 1, 1, 1, 1, 1, 1, 1, 1, 1, 1, 1, 1, 1, 1, 1, 1, 1, 1, 1, 1, 1, 1, 1, 1, 1, 1, 1, 1, 1, 1, 1, 1, 1, 1, 1, 1, 1, 1, 1, 1, 1, 1, 1, 1, 1, 1, 1, 1, 1, 1, 1, 1, 1, 1, 1, 1, 1, 1, 1, 1, 1, 1, 1, 1, 1, 1, 1, 1, 1, 1, 1, 1, 1, 1, 1, 1, 1, 1, 1, 1, 1, 1, 1, 1, 1, 1, 1, 1, 1, 1, 1, 1, 1, 1, 1, 1, 1, 1, 1, 1, 1, 1, 1, 1, 1, 1, 1, 1, 1, 1, 1, 1, 1, 1, 1, 1, 1, 1, 1, 1, 1, 1, 1, 1, 1, 1, 1, 1, 1, 1, 1, 1, 1, 1, 1, 1, 1, 1, 1, 1, 1, 1, 1, 1, 1, 1, 1, 1, 1, 1, 1, 1, 1, 1, 1, 1, 1, 1, 1, 1, 1, 1, 1, 1, 1, 1, 1, 1, 1, 1, 1, 1, 1, 1, 1, 1, 1, 1, 1, 1, 1, 1, 1, 1, 1, 1, 1, 1, 1, 1, 1, 1, 1, 1, 1, 1, 1, 1, 1, 1, 1, 1, 1, 1, 1, 1, 1, 1, 1, 1, 1, 1, 1, 1, 1, 1, 1, 1, 1, 1, 1, 1, 1, 1, 1, 1, 1, 1, 1, 1, 1, 1, 1, 1, 1, 1, 1, 1, 1, 1, 1, 1, 1, 1, 1, 1, 1, 1, 1, 1, 1, 1, 1, 1, 1, 1, 1, 1, 1, 1, 1, 1, 1, 1, 1, 1, 1, 1, 1, 1, 1, 1, 1, 1, 1, 1, 1, 1, 1, 1, 1, 1, 1, 1, 1, 1, 1, 1, 1, 1, 1, 1, 1, 1, 1, 1, 1, 1, 1, 1, 1, 1, 1, 1, 1, 1, 1, 1, 1, 1, 1, 1, 1, 1, 1, 1, 1, 1, 1, 1, 1, 1, 1, 1, 1, 1, 1, 1, 1, 1, 1, 1, 1, 1, 1, 1, 1, 1, 1, 1, 1, 1, 1, 1, 1, 1, 1, 1, 1, 1, 1, 1, 1, 1, 1, 1, 1, 1, 1, 1, 1, 1, 1, 1, 1, 1, 1, 1, 1, 1, 1, 1, 1, 1, 1, 1, 1, 1, 1, 1, 1, 1, 1, 1, 1, 1, 1, 1, 1, 1, 1, 1, 1, 1, 1, 1, 1, 1, 1, 1, 1, 1, 1, 1, 1, 1, 1, 1, 1, 1, 1, 1, 1, 1, 1, 1, 1, 1, 1, 1, 1, 1, 1, 1, 1, 1, 1, 1, 1, 1, 1, 1, 1, 1, 1, 1, 1, 1, 1, 1, 1, 0, 0, 1, 1, 1, 1, 0, 0, 0, 0, 0, 0, 1, 1, 1, 1, 1, 1, 1, 1, 0, 0, 0, 0, 0, 0, 1, 1, 1, 1, 1, 1, 1, 1, 1, 1, 1, 1, 1, 1, 1, 1, 1, 1, 1, 1, 1, 1, 1, 1, 1, 1, 1, 1, 1, 1, 1, 1, 1, 1, 1, 1, 1, 1, 1, 1, 1, 1, 1, 1, 1, 1, 1, 1, 1, 1, 1, 1, 1, 1, 1, 1, 1, 1, 1, 1, 1, 1, 1, 1])
me_cube.polygons.foreach_set('material_index', [0, 0, 0, 0, 0, 0, 0, 0, 0, 0, 0, 0, 0, 0, 0, 0, 0, 0, 0, 0, 0, 0, 0, 0, 0, 0, 0, 0, 0, 0, 0, 0, 0, 0, 0, 0, 0, 0, 0, 0, 0, 0, 0, 0, 0, 0, 0, 0, 0, 0, 0, 0, 0, 0, 0, 0, 0, 0, 0, 0, 0, 0, 0, 0, 0, 0, 0, 0, 0, 0, 0, 0, 0, 0, 0, 0, 0, 0, 0, 0, 0, 0, 0, 0, 0, 0, 0, 0, 0, 0, 0, 0, 0, 0, 0, 0, 0, 0, 0, 0, 0, 0, 0, 0, 0, 0, 0, 0, 0, 0, 0, 2, 2, 0, 0, 0, 0, 0, 0, 0, 0, 0, 2, 2, 0, 0, 0, 0, 0, 0, 0, 0, 0, 2, 2, 0, 0, 0, 0, 0, 0, 0, 0, 0, 2, 2, 0, 0, 0, 0, 0, 0, 0, 0, 0, 2, 2, 0, 0, 0, 0, 0, 0, 0, 0, 0, 2, 2, 0, 0, 0, 0, 0, 0, 0, 0, 0, 0, 0, 0, 2, 2, 2, 2, 2, 2, 0, 0, 0, 0, 0, 0, 0, 0, 0, 0, 0, 0, 0, 0, 0, 0, 0, 0, 0, 0, 0, 0, 0, 0, 0, 0, 0, 0, 0, 0, 0, 0, 0, 0, 0, 2, 0, 0, 0, 0, 0, 2, 0, 0, 0, 0, 0, 0, 0, 0, 0, 0, 0, 0, 0, 0, 0, 0, 0, 0, 0, 0, 0, 0, 0, 0, 0, 0, 0, 2, 2, 2, 2, 2, 2, 0, 0, 0, 0, 0, 0, 0, 0, 0, 0, 0, 0, 0, 0, 0, 0, 0, 0, 0, 0, 0, 0, 0, 0, 0, 0, 0, 0, 0, 0, 0, 0, 0, 0, 0, 0, 0, 0, 0, 0, 0, 0, 0, 0, 0, 0, 0, 0, 0, 0, 0, 0, 0, 0, 0, 0, 0, 0, 0, 0, 0, 1, 1, 1, 1, 1, 1, 1, 1, 1, 1, 1, 1, 2, 2, 2, 2, 0, 0, 0, 0, 0, 0, 0, 0, 0, 0, 0, 0, 0, 0, 0, 0, 0, 0, 0, 0, 0, 0, 0, 0, 0, 0, 0, 0, 0, 0, 0, 0, 2, 2, 2, 2, 2, 2, 2, 2, 2, 2, 2, 2, 2, 2, 2, 2, 2, 2, 2, 2, 2, 2, 2, 2, 2, 2, 0, 0, 0, 0, 0, 0, 0, 0, 0, 0, 0, 0, 0, 0, 0, 0, 0, 0, 0, 0, 0, 0, 0, 0, 0, 0, 0, 0, 0, 0, 0, 0, 0, 0, 0, 0, 2, 2, 2, 2, 2, 2, 0, 0, 0, 0, 2, 2, 2, 2, 2, 2, 2, 2, 2, 2, 2, 2, 2, 2, 2, 2, 2, 2, 2, 2, 2, 2, 2, 2, 2, 2, 2, 2, 0, 0, 0, 0, 0, 0, 0, 0, 0, 0, 0, 0, 0, 0, 0, 0, 0, 0, 0, 0, 0, 0, 0, 0, 0, 0, 0, 0, 0, 0, 0, 0, 0, 0, 0, 0, 0, 0, 0, 0, 0, 0, 0, 0, 0, 0, 2, 2, 0, 0, 0, 0, 2, 2, 2, 2, 2, 2, 2, 2, 2, 2, 2, 2, 2, 2, 2, 2, 2, 2, 2, 2, 1, 1, 1, 2, 1, 1, 0, 0, 2, 0, 0, 0, 0, 0, 2, 0, 0, 0, 0, 0, 0, 0, 0, 0, 0, 0, 0, 0, 0, 0, 0, 0, 0, 0, 0, 0, 0, 0, 0, 0, 0, 0, 0, 0, 0, 0, 0, 0, 0, 0, 0, 0, 0, 0, 0, 0, 0, 0, 0, 0, 1, 0, 0, 2])
me_cube.materials.append(mat_body)
me_cube.materials.append(mat_glass)
me_cube.materials.append(mat_metall)
me_cube.use_remesh_preserve_volume = False
me_cube.use_remesh_preserve_attributes = False
me_cube.use_mirror_vertex_groups = False
me_cube.update()

# ---- objects
ob_vertushka = bpy.data.objects.new('vertushka', me_cube_001)
ob_cube = bpy.data.objects.new('Cube', me_cube)
ob_lamp = bpy.data.objects.new('Lamp', light_lamp)
ob_camera = bpy.data.objects.new('Camera', cam_camera)

# ---- transforms, parenting, visibility, modifiers, constraints
ob_vertushka.location = (0.0, 0.0, 0.0)
ob_vertushka.scale = (4.77, 2.696, 2.327)
ob_vertushka.lock_rotations_4d = False
ob_vertushka.empty_display_type = 'ARROWS'
ob_vertushka.lineart.crease_threshold = 0.0
ob_cube.location = (0.0, 0.0, 0.0)
ob_cube.scale = (4.77, 2.696, 2.327)
ob_cube.lock_rotations_4d = False
ob_cube.empty_display_type = 'ARROWS'
ob_cube.lineart.crease_threshold = 0.0
ob_lamp.location = (4.076, 1.005, 5.904)
ob_lamp.rotation_euler = (0.6503, 0.05522, 1.866)
ob_lamp.lock_rotations_4d = False
ob_lamp.empty_display_type = 'ARROWS'
ob_lamp.color = (0.0, 0.0, 0.0, 0.0)
ob_lamp.lineart.crease_threshold = 0.0
ob_camera.location = (7.481, -6.508, 5.344)
ob_camera.rotation_euler = (1.109, 0.0, 0.8149)
ob_camera.lock_rotations_4d = False
ob_camera.empty_display_type = 'ARROWS'
ob_camera.color = (0.0, 0.0, 0.0, 0.0)
ob_camera.display_type = 'WIRE'
ob_camera.lineart.crease_threshold = 0.0

# ---- collection membership
col_collection_1.objects.link(ob_vertushka)
col_collection_1.objects.link(ob_cube)
col_collection_1.objects.link(ob_lamp)
col_collection_1.objects.link(ob_camera)

# ---- scene / render settings (as saved in the file)
scene.camera = ob_camera
scene.frame_start = 1; scene.frame_end = 250; scene.frame_set(1)
scene.render.engine = 'CYCLES'
scene.render.resolution_percentage = 50
scene.render.dither_intensity = 0.0
scene.cycles.use_denoising = False
scene.cycles.samples = 128
scene.cycles.sampling_pattern = 'TABULATED_SOBOL'
scene.cycles.light_sampling_threshold = 0.0
scene.cycles.use_adaptive_sampling = False
scene.cycles.use_light_tree = False
scene.cycles.blur_glossy = 0.0
scene.cycles.sample_clamp_indirect = 0.0
scene.view_settings.view_transform = 'Standard'
bpy.context.view_layer.update()
